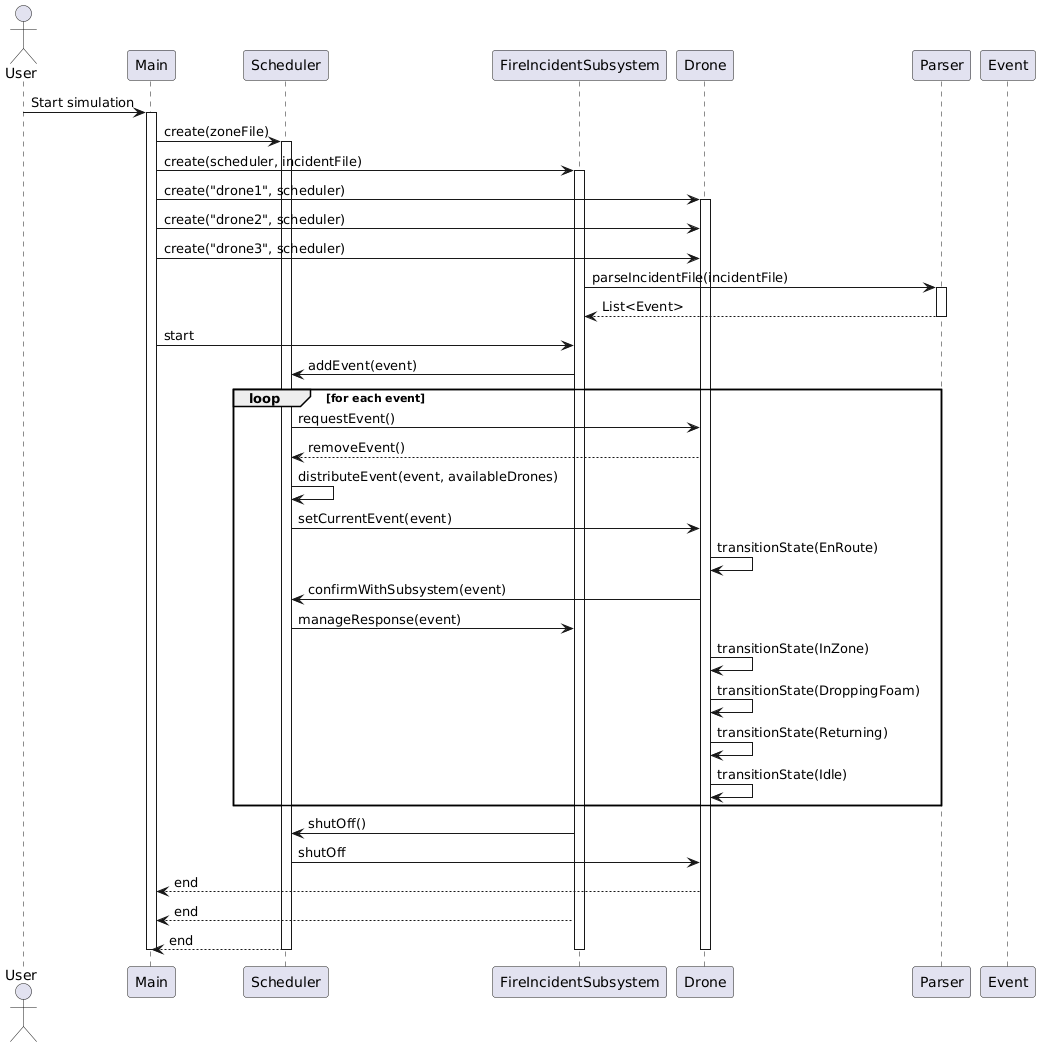

The diagram above was rendered by PlantUML. Its source (embedded in the PNG):
@startuml
actor User
participant Main
participant Scheduler
participant FireIncidentSubsystem
participant Drone
participant Parser
participant Event

User -> Main: Start simulation
activate Main

Main -> Scheduler: create(zoneFile)
activate Scheduler
Main -> FireIncidentSubsystem: create(scheduler, incidentFile)
activate FireIncidentSubsystem
Main -> Drone: create("drone1", scheduler)
activate Drone
Main -> Drone: create("drone2", scheduler)
Main -> Drone: create("drone3", scheduler)

FireIncidentSubsystem -> Parser: parseIncidentFile(incidentFile)
activate Parser
Parser --> FireIncidentSubsystem: List<Event>
deactivate Parser

Main -> FireIncidentSubsystem: start
FireIncidentSubsystem -> Scheduler: addEvent(event)

loop for each event
    Scheduler -> Drone: requestEvent()
    Drone --> Scheduler: removeEvent()

    Scheduler -> Scheduler: distributeEvent(event, availableDrones)
    Scheduler -> Drone: setCurrentEvent(event)

    Drone -> Drone: transitionState(EnRoute)
    Drone -> Scheduler: confirmWithSubsystem(event)
    Scheduler -> FireIncidentSubsystem: manageResponse(event)

    Drone -> Drone: transitionState(InZone)
    Drone -> Drone: transitionState(DroppingFoam)

    Drone -> Drone: transitionState(Returning)
    Drone -> Drone: transitionState(Idle)
end

FireIncidentSubsystem -> Scheduler: shutOff()
Scheduler -> Drone: shutOff
Drone --> Main: end
FireIncidentSubsystem --> Main: end
Scheduler --> Main: end

deactivate Drone
deactivate FireIncidentSubsystem
deactivate Scheduler
deactivate Main
@enduml